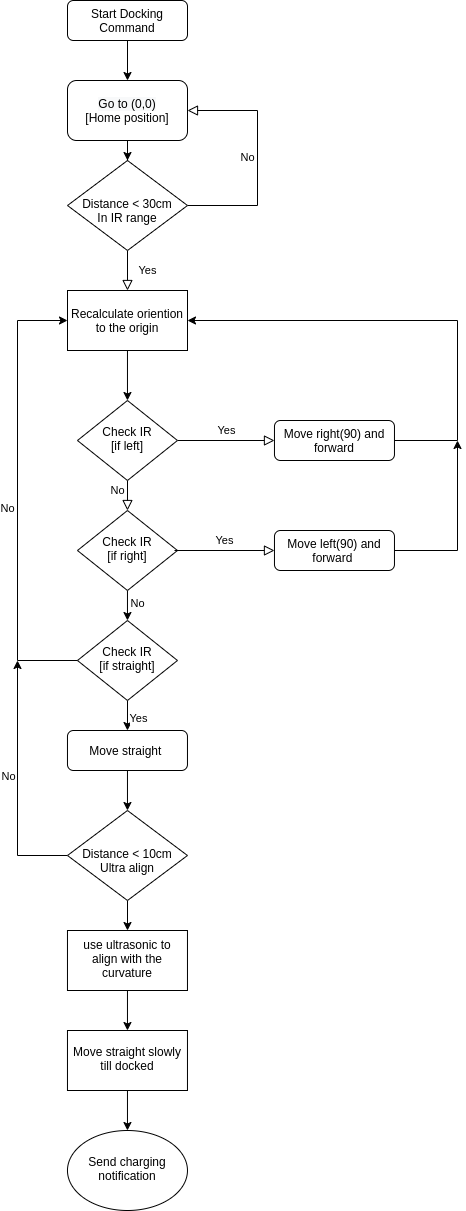

The diagram above was exported from draw.io. Its source (the exported page's mxGraphModel, read from the mxfile embedded in the PNG):
<mxGraphModel dx="868" dy="462" grid="1" gridSize="10" guides="1" tooltips="1" connect="1" arrows="1" fold="1" page="1" pageScale="1" pageWidth="827" pageHeight="1169" math="0" shadow="0">
  <root>
    <mxCell id="WIyWlLk6GJQsqaUBKTNV-0" />
    <mxCell id="WIyWlLk6GJQsqaUBKTNV-1" parent="WIyWlLk6GJQsqaUBKTNV-0" />
    <mxCell id="sS0zMcZik8HnWQJIcaxp-1" value="" style="edgeStyle=orthogonalEdgeStyle;rounded=0;orthogonalLoop=1;jettySize=auto;html=1;" edge="1" parent="WIyWlLk6GJQsqaUBKTNV-1" source="WIyWlLk6GJQsqaUBKTNV-3" target="sS0zMcZik8HnWQJIcaxp-0">
      <mxGeometry relative="1" as="geometry" />
    </mxCell>
    <mxCell id="WIyWlLk6GJQsqaUBKTNV-3" value="Start Docking Command" style="rounded=1;whiteSpace=wrap;html=1;fontSize=12;glass=0;strokeWidth=1;shadow=0;" parent="WIyWlLk6GJQsqaUBKTNV-1" vertex="1">
      <mxGeometry x="230" y="20" width="120" height="40" as="geometry" />
    </mxCell>
    <mxCell id="WIyWlLk6GJQsqaUBKTNV-4" value="Yes" style="rounded=0;html=1;jettySize=auto;orthogonalLoop=1;fontSize=11;endArrow=block;endFill=0;endSize=8;strokeWidth=1;shadow=0;labelBackgroundColor=none;edgeStyle=orthogonalEdgeStyle;entryX=0.5;entryY=0;entryDx=0;entryDy=0;" parent="WIyWlLk6GJQsqaUBKTNV-1" source="WIyWlLk6GJQsqaUBKTNV-6" target="sS0zMcZik8HnWQJIcaxp-64" edge="1">
      <mxGeometry y="20" relative="1" as="geometry">
        <mxPoint as="offset" />
        <mxPoint x="290.05882352941194" y="300.0470588235296" as="targetPoint" />
      </mxGeometry>
    </mxCell>
    <mxCell id="WIyWlLk6GJQsqaUBKTNV-5" value="No" style="edgeStyle=orthogonalEdgeStyle;rounded=0;html=1;jettySize=auto;orthogonalLoop=1;fontSize=11;endArrow=block;endFill=0;endSize=8;strokeWidth=1;shadow=0;labelBackgroundColor=none;entryX=1;entryY=0.5;entryDx=0;entryDy=0;" parent="WIyWlLk6GJQsqaUBKTNV-1" source="WIyWlLk6GJQsqaUBKTNV-6" target="sS0zMcZik8HnWQJIcaxp-0" edge="1">
      <mxGeometry y="10" relative="1" as="geometry">
        <mxPoint as="offset" />
        <mxPoint x="440" y="245" as="targetPoint" />
        <Array as="points">
          <mxPoint x="420" y="225" />
          <mxPoint x="420" y="130" />
        </Array>
      </mxGeometry>
    </mxCell>
    <mxCell id="WIyWlLk6GJQsqaUBKTNV-6" value="&lt;br&gt;Distance &amp;lt; 30cm&lt;br&gt;In IR range" style="rhombus;whiteSpace=wrap;html=1;shadow=0;fontFamily=Helvetica;fontSize=12;align=center;strokeWidth=1;spacing=6;spacingTop=-4;" parent="WIyWlLk6GJQsqaUBKTNV-1" vertex="1">
      <mxGeometry x="230" y="180" width="120" height="90" as="geometry" />
    </mxCell>
    <mxCell id="sS0zMcZik8HnWQJIcaxp-3" value="" style="edgeStyle=orthogonalEdgeStyle;rounded=0;orthogonalLoop=1;jettySize=auto;html=1;" edge="1" parent="WIyWlLk6GJQsqaUBKTNV-1" source="sS0zMcZik8HnWQJIcaxp-0" target="WIyWlLk6GJQsqaUBKTNV-6">
      <mxGeometry relative="1" as="geometry" />
    </mxCell>
    <mxCell id="sS0zMcZik8HnWQJIcaxp-0" value="&lt;span style=&quot;color: rgb(0 , 0 , 0) ; font-family: &amp;#34;helvetica&amp;#34; ; font-size: 12px ; font-style: normal ; font-weight: 400 ; letter-spacing: normal ; text-align: center ; text-indent: 0px ; text-transform: none ; word-spacing: 0px ; background-color: rgb(248 , 249 , 250) ; display: inline ; float: none&quot;&gt;Go to (0,0)&lt;/span&gt;&lt;br style=&quot;color: rgb(0 , 0 , 0) ; font-family: &amp;#34;helvetica&amp;#34; ; font-size: 12px ; font-style: normal ; font-weight: 400 ; letter-spacing: normal ; text-align: center ; text-indent: 0px ; text-transform: none ; word-spacing: 0px ; background-color: rgb(248 , 249 , 250)&quot;&gt;&lt;font face=&quot;helvetica&quot;&gt;[Home position]&lt;/font&gt;" style="whiteSpace=wrap;html=1;rounded=1;shadow=0;strokeWidth=1;glass=0;" vertex="1" parent="WIyWlLk6GJQsqaUBKTNV-1">
      <mxGeometry x="230" y="100" width="120" height="60" as="geometry" />
    </mxCell>
    <mxCell id="sS0zMcZik8HnWQJIcaxp-38" value="No" style="rounded=0;html=1;jettySize=auto;orthogonalLoop=1;fontSize=11;endArrow=block;endFill=0;endSize=8;strokeWidth=1;shadow=0;labelBackgroundColor=none;edgeStyle=orthogonalEdgeStyle;entryX=0.5;entryY=0;entryDx=0;entryDy=0;" edge="1" parent="WIyWlLk6GJQsqaUBKTNV-1" source="sS0zMcZik8HnWQJIcaxp-40" target="sS0zMcZik8HnWQJIcaxp-44">
      <mxGeometry x="0.2" y="-10" relative="1" as="geometry">
        <mxPoint as="offset" />
        <mxPoint x="289.97" y="580" as="targetPoint" />
        <Array as="points" />
      </mxGeometry>
    </mxCell>
    <mxCell id="sS0zMcZik8HnWQJIcaxp-39" value="Yes" style="edgeStyle=orthogonalEdgeStyle;rounded=0;html=1;jettySize=auto;orthogonalLoop=1;fontSize=11;endArrow=block;endFill=0;endSize=8;strokeWidth=1;shadow=0;labelBackgroundColor=none;" edge="1" parent="WIyWlLk6GJQsqaUBKTNV-1" source="sS0zMcZik8HnWQJIcaxp-40" target="sS0zMcZik8HnWQJIcaxp-41">
      <mxGeometry y="10" relative="1" as="geometry">
        <mxPoint as="offset" />
      </mxGeometry>
    </mxCell>
    <mxCell id="sS0zMcZik8HnWQJIcaxp-40" value="Check IR&lt;br&gt;[if left]" style="rhombus;whiteSpace=wrap;html=1;shadow=0;fontFamily=Helvetica;fontSize=12;align=center;strokeWidth=1;spacing=6;spacingTop=-4;" vertex="1" parent="WIyWlLk6GJQsqaUBKTNV-1">
      <mxGeometry x="239.97" y="420" width="100" height="80" as="geometry" />
    </mxCell>
    <mxCell id="sS0zMcZik8HnWQJIcaxp-68" style="edgeStyle=orthogonalEdgeStyle;rounded=0;orthogonalLoop=1;jettySize=auto;html=1;entryX=1;entryY=0.5;entryDx=0;entryDy=0;" edge="1" parent="WIyWlLk6GJQsqaUBKTNV-1" source="sS0zMcZik8HnWQJIcaxp-41" target="sS0zMcZik8HnWQJIcaxp-64">
      <mxGeometry relative="1" as="geometry">
        <mxPoint x="620" y="340" as="targetPoint" />
        <Array as="points">
          <mxPoint x="620" y="460" />
          <mxPoint x="620" y="340" />
        </Array>
      </mxGeometry>
    </mxCell>
    <mxCell id="sS0zMcZik8HnWQJIcaxp-41" value="Move right(90) and forward" style="rounded=1;whiteSpace=wrap;html=1;fontSize=12;glass=0;strokeWidth=1;shadow=0;" vertex="1" parent="WIyWlLk6GJQsqaUBKTNV-1">
      <mxGeometry x="436.97" y="440" width="120" height="40" as="geometry" />
    </mxCell>
    <mxCell id="sS0zMcZik8HnWQJIcaxp-42" style="edgeStyle=orthogonalEdgeStyle;rounded=0;orthogonalLoop=1;jettySize=auto;html=1;entryX=0.5;entryY=0;entryDx=0;entryDy=0;" edge="1" parent="WIyWlLk6GJQsqaUBKTNV-1" source="sS0zMcZik8HnWQJIcaxp-44" target="sS0zMcZik8HnWQJIcaxp-49">
      <mxGeometry relative="1" as="geometry">
        <Array as="points">
          <mxPoint x="289.97" y="640" />
          <mxPoint x="289.97" y="640" />
        </Array>
      </mxGeometry>
    </mxCell>
    <mxCell id="sS0zMcZik8HnWQJIcaxp-43" value="No" style="edgeLabel;html=1;align=center;verticalAlign=middle;resizable=0;points=[];" vertex="1" connectable="0" parent="sS0zMcZik8HnWQJIcaxp-42">
      <mxGeometry x="-0.2267" y="-1" relative="1" as="geometry">
        <mxPoint x="11" as="offset" />
      </mxGeometry>
    </mxCell>
    <mxCell id="sS0zMcZik8HnWQJIcaxp-44" value="Check IR&lt;br&gt;[if right]" style="rhombus;whiteSpace=wrap;html=1;shadow=0;fontFamily=Helvetica;fontSize=12;align=center;strokeWidth=1;spacing=6;spacingTop=-4;" vertex="1" parent="WIyWlLk6GJQsqaUBKTNV-1">
      <mxGeometry x="239.97" y="530" width="100" height="80" as="geometry" />
    </mxCell>
    <mxCell id="sS0zMcZik8HnWQJIcaxp-45" value="Yes" style="edgeStyle=orthogonalEdgeStyle;rounded=0;html=1;jettySize=auto;orthogonalLoop=1;fontSize=11;endArrow=block;endFill=0;endSize=8;strokeWidth=1;shadow=0;labelBackgroundColor=none;" edge="1" parent="WIyWlLk6GJQsqaUBKTNV-1" target="sS0zMcZik8HnWQJIcaxp-46">
      <mxGeometry y="10" relative="1" as="geometry">
        <mxPoint as="offset" />
        <mxPoint x="336.97" y="570" as="sourcePoint" />
      </mxGeometry>
    </mxCell>
    <mxCell id="sS0zMcZik8HnWQJIcaxp-67" style="edgeStyle=orthogonalEdgeStyle;rounded=0;orthogonalLoop=1;jettySize=auto;html=1;" edge="1" parent="WIyWlLk6GJQsqaUBKTNV-1" source="sS0zMcZik8HnWQJIcaxp-46">
      <mxGeometry relative="1" as="geometry">
        <mxPoint x="620" y="460" as="targetPoint" />
      </mxGeometry>
    </mxCell>
    <mxCell id="sS0zMcZik8HnWQJIcaxp-46" value="Move left(90) and forward&amp;nbsp;" style="rounded=1;whiteSpace=wrap;html=1;fontSize=12;glass=0;strokeWidth=1;shadow=0;" vertex="1" parent="WIyWlLk6GJQsqaUBKTNV-1">
      <mxGeometry x="436.97" y="550" width="120" height="40" as="geometry" />
    </mxCell>
    <mxCell id="sS0zMcZik8HnWQJIcaxp-47" style="edgeStyle=orthogonalEdgeStyle;rounded=0;orthogonalLoop=1;jettySize=auto;html=1;entryX=0.5;entryY=0;entryDx=0;entryDy=0;" edge="1" parent="WIyWlLk6GJQsqaUBKTNV-1" source="sS0zMcZik8HnWQJIcaxp-49" target="sS0zMcZik8HnWQJIcaxp-53">
      <mxGeometry relative="1" as="geometry">
        <mxPoint x="289.97" y="830" as="targetPoint" />
      </mxGeometry>
    </mxCell>
    <mxCell id="sS0zMcZik8HnWQJIcaxp-48" value="Yes" style="edgeLabel;html=1;align=center;verticalAlign=middle;resizable=0;points=[];" vertex="1" connectable="0" parent="sS0zMcZik8HnWQJIcaxp-47">
      <mxGeometry x="-0.2914" y="-1" relative="1" as="geometry">
        <mxPoint x="11" as="offset" />
      </mxGeometry>
    </mxCell>
    <mxCell id="sS0zMcZik8HnWQJIcaxp-49" value="Check IR&lt;br&gt;[if straight]" style="rhombus;whiteSpace=wrap;html=1;shadow=0;fontFamily=Helvetica;fontSize=12;align=center;strokeWidth=1;spacing=6;spacingTop=-4;" vertex="1" parent="WIyWlLk6GJQsqaUBKTNV-1">
      <mxGeometry x="239.97" y="640" width="100" height="80" as="geometry" />
    </mxCell>
    <mxCell id="sS0zMcZik8HnWQJIcaxp-50" style="edgeStyle=orthogonalEdgeStyle;rounded=0;orthogonalLoop=1;jettySize=auto;html=1;exitX=0;exitY=0.5;exitDx=0;exitDy=0;entryX=0;entryY=0.5;entryDx=0;entryDy=0;" edge="1" parent="WIyWlLk6GJQsqaUBKTNV-1" source="sS0zMcZik8HnWQJIcaxp-49" target="sS0zMcZik8HnWQJIcaxp-64">
      <mxGeometry relative="1" as="geometry">
        <Array as="points">
          <mxPoint x="180" y="680" />
          <mxPoint x="180" y="340" />
        </Array>
        <mxPoint x="220" y="370" as="targetPoint" />
      </mxGeometry>
    </mxCell>
    <mxCell id="sS0zMcZik8HnWQJIcaxp-51" value="No" style="edgeLabel;html=1;align=center;verticalAlign=middle;resizable=0;points=[];" vertex="1" connectable="0" parent="sS0zMcZik8HnWQJIcaxp-50">
      <mxGeometry x="-0.0582" y="-2" relative="1" as="geometry">
        <mxPoint x="-12.03" as="offset" />
      </mxGeometry>
    </mxCell>
    <mxCell id="sS0zMcZik8HnWQJIcaxp-52" style="edgeStyle=orthogonalEdgeStyle;rounded=0;orthogonalLoop=1;jettySize=auto;html=1;entryX=0.5;entryY=0;entryDx=0;entryDy=0;" edge="1" parent="WIyWlLk6GJQsqaUBKTNV-1" source="sS0zMcZik8HnWQJIcaxp-53" target="sS0zMcZik8HnWQJIcaxp-57">
      <mxGeometry relative="1" as="geometry">
        <mxPoint x="279.97" y="820" as="targetPoint" />
      </mxGeometry>
    </mxCell>
    <mxCell id="sS0zMcZik8HnWQJIcaxp-53" value="Move straight&amp;nbsp;" style="rounded=1;whiteSpace=wrap;html=1;fontSize=12;glass=0;strokeWidth=1;shadow=0;" vertex="1" parent="WIyWlLk6GJQsqaUBKTNV-1">
      <mxGeometry x="229.97" y="750" width="120" height="40" as="geometry" />
    </mxCell>
    <mxCell id="sS0zMcZik8HnWQJIcaxp-54" style="edgeStyle=orthogonalEdgeStyle;rounded=0;orthogonalLoop=1;jettySize=auto;html=1;" edge="1" parent="WIyWlLk6GJQsqaUBKTNV-1" source="sS0zMcZik8HnWQJIcaxp-57">
      <mxGeometry relative="1" as="geometry">
        <mxPoint x="180" y="680" as="targetPoint" />
      </mxGeometry>
    </mxCell>
    <mxCell id="sS0zMcZik8HnWQJIcaxp-55" value="No" style="edgeLabel;html=1;align=center;verticalAlign=middle;resizable=0;points=[];" vertex="1" connectable="0" parent="sS0zMcZik8HnWQJIcaxp-54">
      <mxGeometry x="0.0562" y="3" relative="1" as="geometry">
        <mxPoint x="-7" as="offset" />
      </mxGeometry>
    </mxCell>
    <mxCell id="sS0zMcZik8HnWQJIcaxp-56" value="" style="edgeStyle=orthogonalEdgeStyle;rounded=0;orthogonalLoop=1;jettySize=auto;html=1;" edge="1" parent="WIyWlLk6GJQsqaUBKTNV-1" source="sS0zMcZik8HnWQJIcaxp-57" target="sS0zMcZik8HnWQJIcaxp-59">
      <mxGeometry relative="1" as="geometry" />
    </mxCell>
    <mxCell id="sS0zMcZik8HnWQJIcaxp-57" value="&lt;br&gt;Distance &amp;lt; 10cm&lt;br&gt;Ultra align" style="rhombus;whiteSpace=wrap;html=1;shadow=0;fontFamily=Helvetica;fontSize=12;align=center;strokeWidth=1;spacing=6;spacingTop=-4;" vertex="1" parent="WIyWlLk6GJQsqaUBKTNV-1">
      <mxGeometry x="229.97" y="830" width="120" height="90" as="geometry" />
    </mxCell>
    <mxCell id="sS0zMcZik8HnWQJIcaxp-58" value="" style="edgeStyle=orthogonalEdgeStyle;rounded=0;orthogonalLoop=1;jettySize=auto;html=1;" edge="1" parent="WIyWlLk6GJQsqaUBKTNV-1" source="sS0zMcZik8HnWQJIcaxp-59" target="sS0zMcZik8HnWQJIcaxp-61">
      <mxGeometry relative="1" as="geometry" />
    </mxCell>
    <mxCell id="sS0zMcZik8HnWQJIcaxp-59" value="use ultrasonic to align with the curvature" style="whiteSpace=wrap;html=1;shadow=0;strokeWidth=1;spacing=6;spacingTop=-4;" vertex="1" parent="WIyWlLk6GJQsqaUBKTNV-1">
      <mxGeometry x="229.97" y="950" width="120" height="60" as="geometry" />
    </mxCell>
    <mxCell id="sS0zMcZik8HnWQJIcaxp-60" value="" style="edgeStyle=orthogonalEdgeStyle;rounded=0;orthogonalLoop=1;jettySize=auto;html=1;" edge="1" parent="WIyWlLk6GJQsqaUBKTNV-1" source="sS0zMcZik8HnWQJIcaxp-61" target="sS0zMcZik8HnWQJIcaxp-62">
      <mxGeometry relative="1" as="geometry" />
    </mxCell>
    <mxCell id="sS0zMcZik8HnWQJIcaxp-61" value="Move straight slowly till docked" style="whiteSpace=wrap;html=1;shadow=0;strokeWidth=1;spacing=6;spacingTop=-4;" vertex="1" parent="WIyWlLk6GJQsqaUBKTNV-1">
      <mxGeometry x="229.97" y="1050" width="120" height="60" as="geometry" />
    </mxCell>
    <mxCell id="sS0zMcZik8HnWQJIcaxp-62" value="Send charging notification" style="ellipse;whiteSpace=wrap;html=1;shadow=0;strokeWidth=1;spacing=6;spacingTop=-4;" vertex="1" parent="WIyWlLk6GJQsqaUBKTNV-1">
      <mxGeometry x="229.97" y="1150" width="120" height="80" as="geometry" />
    </mxCell>
    <mxCell id="sS0zMcZik8HnWQJIcaxp-66" style="edgeStyle=orthogonalEdgeStyle;rounded=0;orthogonalLoop=1;jettySize=auto;html=1;entryX=0.5;entryY=0;entryDx=0;entryDy=0;" edge="1" parent="WIyWlLk6GJQsqaUBKTNV-1" source="sS0zMcZik8HnWQJIcaxp-64" target="sS0zMcZik8HnWQJIcaxp-40">
      <mxGeometry relative="1" as="geometry" />
    </mxCell>
    <mxCell id="sS0zMcZik8HnWQJIcaxp-64" value="Recalculate oriention to the origin" style="whiteSpace=wrap;html=1;" vertex="1" parent="WIyWlLk6GJQsqaUBKTNV-1">
      <mxGeometry x="230" y="310" width="120" height="60" as="geometry" />
    </mxCell>
  </root>
</mxGraphModel>